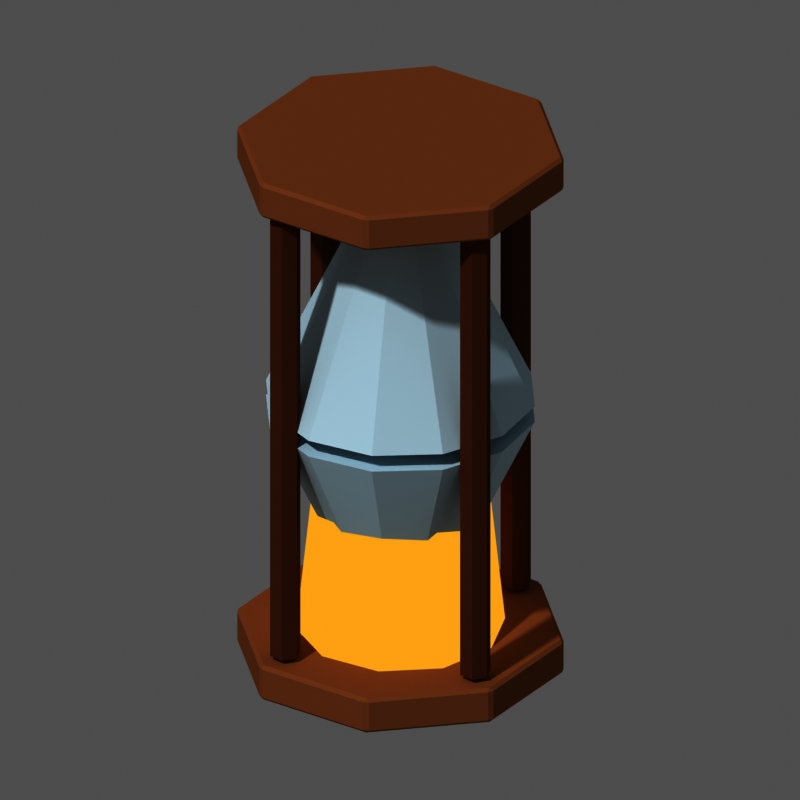 # Source: item_sablier.blend  (saved by Blender 5.3.31; exported with 4.5.12 LTS)
import bpy
from mathutils import Matrix  # noqa: F401  (used for matrix-valued properties, if any)

bpy.ops.wm.read_factory_settings(use_empty=True)
scene = bpy.context.scene
scene.name = 'Scene'

# ---- materials (node trees are filled in below, after node groups)
mat_m_a9744a = bpy.data.materials.new('m_a9744a')
mat_m_a9744a.diffuse_color = (0.3968, 0.1746, 0.06848, 1.0)
mat_m_7a4a30 = bpy.data.materials.new('m_7a4a30')
mat_m_7a4a30.diffuse_color = (0.1946, 0.06848, 0.02956, 1.0)
mat_m_cfe6f0 = bpy.data.materials.new('m_cfe6f0')
mat_m_cfe6f0.diffuse_color = (0.624, 0.7913, 0.8714, 1.0)
mat_m_ffcf4a_e = bpy.data.materials.new('m_ffcf4a_E')
mat_m_ffcf4a_e.diffuse_color = (1.0, 0.624, 0.06848, 1.0)

# ---- material node trees
mat_m_a9744a.use_nodes = True; mat_m_a9744a.node_tree.nodes.clear()
_N = mat_m_a9744a.node_tree.nodes; _L = mat_m_a9744a.node_tree.links
n0 = _N.new('ShaderNodeOutputMaterial'); n0.name = 'Material Output'; n0.location = (0, 0)
n1 = _N.new('ShaderNodeBsdfPrincipled'); n1.name = 'Principled BSDF'; n1.location = (0, 0)
n1.inputs[0].default_value = (0.3968, 0.1746, 0.06848, 1.0)
n1.inputs[2].default_value = 1.0
n1.inputs[10].default_value = 0.005
n1.inputs[13].default_value = 0.0
_L.new(n1.outputs[0], n0.inputs[0])
n0.is_active_output = True
mat_m_7a4a30.use_nodes = True; mat_m_7a4a30.node_tree.nodes.clear()
_N = mat_m_7a4a30.node_tree.nodes; _L = mat_m_7a4a30.node_tree.links
n0 = _N.new('ShaderNodeOutputMaterial'); n0.name = 'Material Output'; n0.location = (0, 0)
n1 = _N.new('ShaderNodeBsdfPrincipled'); n1.name = 'Principled BSDF'; n1.location = (0, 0)
n1.inputs[0].default_value = (0.1946, 0.06848, 0.02956, 1.0)
n1.inputs[2].default_value = 1.0
n1.inputs[10].default_value = 0.005
n1.inputs[13].default_value = 0.0
_L.new(n1.outputs[0], n0.inputs[0])
n0.is_active_output = True
mat_m_cfe6f0.use_nodes = True; mat_m_cfe6f0.node_tree.nodes.clear()
_N = mat_m_cfe6f0.node_tree.nodes; _L = mat_m_cfe6f0.node_tree.links
n0 = _N.new('ShaderNodeOutputMaterial'); n0.name = 'Material Output'; n0.location = (0, 0)
n1 = _N.new('ShaderNodeBsdfPrincipled'); n1.name = 'Principled BSDF'; n1.location = (0, 0)
n1.inputs[0].default_value = (0.624, 0.7913, 0.8714, 1.0)
n1.inputs[2].default_value = 1.0
n1.inputs[10].default_value = 0.005
n1.inputs[13].default_value = 0.0
_L.new(n1.outputs[0], n0.inputs[0])
n0.is_active_output = True
mat_m_ffcf4a_e.use_nodes = True; mat_m_ffcf4a_e.node_tree.nodes.clear()
_N = mat_m_ffcf4a_e.node_tree.nodes; _L = mat_m_ffcf4a_e.node_tree.links
n0 = _N.new('ShaderNodeOutputMaterial'); n0.name = 'Material Output'; n0.location = (0, 0)
n1 = _N.new('ShaderNodeEmission'); n1.name = 'Emission'; n1.location = (0, 0)
n1.inputs[0].default_value = (1.0, 0.624, 0.06848, 1.0)
_L.new(n1.outputs[0], n0.inputs[0])
n0.is_active_output = True

# ---- world
world_px_world = bpy.data.worlds.new('px_world'); scene.world = world_px_world
world_px_world.use_nodes = True; world_px_world.node_tree.nodes.clear()
_N = world_px_world.node_tree.nodes; _L = world_px_world.node_tree.links
n0 = _N.new('ShaderNodeBackground'); n0.name = 'Background'; n0.location = (-200, 100)
n0.inputs[0].default_value = (1.0, 1.0, 1.0, 1.0)
n0.inputs[1].default_value = 0.3
n1 = _N.new('ShaderNodeOutputWorld'); n1.name = 'World Output'; n1.location = (200, 100)
_L.new(n0.outputs[0], n1.inputs[0])
n1.is_active_output = True

# ---- cameras
cam_camera = bpy.data.cameras.new('Camera')
cam_camera.type = 'ORTHO'
cam_camera.clip_end = 200.0
cam_camera.ortho_scale = 4.541

# ---- lights
light_sun_001 = bpy.data.lights.new('Sun.001', 'SUN')
light_sun_001.angle = 0.05236
light_sun_001.energy = 2.3

# ---- meshes
me_cyl = bpy.data.meshes.new('cyl')
me_cyl.from_pydata([(0.0, 0.95, 5.96e-10), (0.0, 0.95, 0.22), (0.6718, 0.6718, 5.96e-10), (0.6718, 0.6718, 0.22), (0.95, 0.0, 5.96e-10), (0.95, 0.0, 0.22), (0.6718, -0.6718, 5.96e-10), (0.6718, -0.6718, 0.22), (0.0, -0.95, 5.96e-10), (0.0, -0.95, 0.22), (-0.6718, -0.6718, 5.96e-10), (-0.6718, -0.6718, 0.22), (-0.95, 0.0, 5.96e-10), (-0.95, 0.0, 0.22), (-0.6718, 0.6718, 5.96e-10), (-0.6718, 0.6718, 0.22)], [], [(0, 1, 3, 2), (2, 3, 5, 4), (4, 5, 7, 6), (6, 7, 9, 8), (8, 9, 11, 10), (10, 11, 13, 12), (3, 1, 15, 13, 11, 9, 7, 5), (12, 13, 15, 14), (14, 15, 1, 0), (0, 2, 4, 6, 8, 10, 12, 14)])
me_cyl.materials.append(mat_m_a9744a)
me_cyl.update()
me_cyl_001 = bpy.data.meshes.new('cyl.001')
me_cyl_001.from_pydata([(0.0, 0.95, 5.96e-10), (0.0, 0.95, 0.22), (0.6718, 0.6718, 5.96e-10), (0.6718, 0.6718, 0.22), (0.95, 0.0, 5.96e-10), (0.95, 0.0, 0.22), (0.6718, -0.6718, 5.96e-10), (0.6718, -0.6718, 0.22), (0.0, -0.95, 5.96e-10), (0.0, -0.95, 0.22), (-0.6718, -0.6718, 5.96e-10), (-0.6718, -0.6718, 0.22), (-0.95, 0.0, 5.96e-10), (-0.95, 0.0, 0.22), (-0.6718, 0.6718, 5.96e-10), (-0.6718, 0.6718, 0.22)], [], [(0, 1, 3, 2), (2, 3, 5, 4), (4, 5, 7, 6), (6, 7, 9, 8), (8, 9, 11, 10), (10, 11, 13, 12), (3, 1, 15, 13, 11, 9, 7, 5), (12, 13, 15, 14), (14, 15, 1, 0), (0, 2, 4, 6, 8, 10, 12, 14)])
me_cyl_001.materials.append(mat_m_a9744a)
me_cyl_001.update()
me_cyl_002 = bpy.data.meshes.new('cyl.002')
me_cyl_002.from_pydata([(0.0, 0.09, 0.0), (0.0, 0.09, 3.0), (0.07794, 0.045, 0.0), (0.07794, 0.045, 3.0), (0.07794, -0.045, 0.0), (0.07794, -0.045, 3.0), (0.0, -0.09, 0.0), (0.0, -0.09, 3.0), (-0.07794, -0.045, 0.0), (-0.07794, -0.045, 3.0), (-0.07794, 0.045, 0.0), (-0.07794, 0.045, 3.0)], [], [(0, 1, 3, 2), (2, 3, 5, 4), (4, 5, 7, 6), (6, 7, 9, 8), (3, 1, 11, 9, 7, 5), (8, 9, 11, 10), (10, 11, 1, 0), (0, 2, 4, 6, 8, 10)])
me_cyl_002.materials.append(mat_m_7a4a30)
me_cyl_002.update()
me_cyl_003 = bpy.data.meshes.new('cyl.003')
me_cyl_003.from_pydata([(0.0, 0.09, 0.0), (0.0, 0.09, 3.0), (0.07794, 0.045, 0.0), (0.07794, 0.045, 3.0), (0.07794, -0.045, 0.0), (0.07794, -0.045, 3.0), (0.0, -0.09, 0.0), (0.0, -0.09, 3.0), (-0.07794, -0.045, 0.0), (-0.07794, -0.045, 3.0), (-0.07794, 0.045, 0.0), (-0.07794, 0.045, 3.0)], [], [(0, 1, 3, 2), (2, 3, 5, 4), (4, 5, 7, 6), (6, 7, 9, 8), (3, 1, 11, 9, 7, 5), (8, 9, 11, 10), (10, 11, 1, 0), (0, 2, 4, 6, 8, 10)])
me_cyl_003.materials.append(mat_m_7a4a30)
me_cyl_003.update()
me_cyl_004 = bpy.data.meshes.new('cyl.004')
me_cyl_004.from_pydata([(0.0, 0.09, 0.0), (0.0, 0.09, 3.0), (0.07794, 0.045, 0.0), (0.07794, 0.045, 3.0), (0.07794, -0.045, 0.0), (0.07794, -0.045, 3.0), (0.0, -0.09, 0.0), (0.0, -0.09, 3.0), (-0.07794, -0.045, 0.0), (-0.07794, -0.045, 3.0), (-0.07794, 0.045, 0.0), (-0.07794, 0.045, 3.0)], [], [(0, 1, 3, 2), (2, 3, 5, 4), (4, 5, 7, 6), (6, 7, 9, 8), (3, 1, 11, 9, 7, 5), (8, 9, 11, 10), (10, 11, 1, 0), (0, 2, 4, 6, 8, 10)])
me_cyl_004.materials.append(mat_m_7a4a30)
me_cyl_004.update()
me_cyl_005 = bpy.data.meshes.new('cyl.005')
me_cyl_005.from_pydata([(0.0, 0.09, 0.0), (0.0, 0.09, 3.0), (0.07794, 0.045, 0.0), (0.07794, 0.045, 3.0), (0.07794, -0.045, 0.0), (0.07794, -0.045, 3.0), (0.0, -0.09, 0.0), (0.0, -0.09, 3.0), (-0.07794, -0.045, 0.0), (-0.07794, -0.045, 3.0), (-0.07794, 0.045, 0.0), (-0.07794, 0.045, 3.0)], [], [(0, 1, 3, 2), (2, 3, 5, 4), (4, 5, 7, 6), (6, 7, 9, 8), (3, 1, 11, 9, 7, 5), (8, 9, 11, 10), (10, 11, 1, 0), (0, 2, 4, 6, 8, 10)])
me_cyl_005.materials.append(mat_m_7a4a30)
me_cyl_005.update()
me_cyl_006 = bpy.data.meshes.new('cyl.006')
me_cyl_006.from_pydata([(0.0, 0.78, -2.384e-08), (0.0, 0.1, 1.45), (0.39, 0.6755, -2.384e-08), (0.05, 0.0866, 1.45), (0.6755, 0.39, -2.384e-08), (0.0866, 0.05, 1.45), (0.78, 0.0, -2.384e-08), (0.1, 0.0, 1.45), (0.6755, -0.39, -2.384e-08), (0.0866, -0.05, 1.45), (0.39, -0.6755, -2.384e-08), (0.05, -0.0866, 1.45), (0.0, -0.78, -2.384e-08), (0.0, -0.1, 1.45), (-0.39, -0.6755, -2.384e-08), (-0.05, -0.0866, 1.45), (-0.6755, -0.39, -2.384e-08), (-0.0866, -0.05, 1.45), (-0.78, 0.0, -2.384e-08), (-0.1, 0.0, 1.45), (-0.6755, 0.39, -2.384e-08), (-0.0866, 0.05, 1.45), (-0.39, 0.6755, -2.384e-08), (-0.05, 0.0866, 1.45)], [], [(0, 1, 3, 2), (2, 3, 5, 4), (4, 5, 7, 6), (6, 7, 9, 8), (8, 9, 11, 10), (10, 11, 13, 12), (12, 13, 15, 14), (14, 15, 17, 16), (16, 17, 19, 18), (18, 19, 21, 20), (3, 1, 23, 21, 19, 17, 15, 13, 11, 9, 7, 5), (20, 21, 23, 22), (22, 23, 1, 0), (0, 2, 4, 6, 8, 10, 12, 14, 16, 18, 20, 22)])
me_cyl_006.materials.append(mat_m_cfe6f0)
me_cyl_006.update()
me_cyl_007 = bpy.data.meshes.new('cyl.007')
me_cyl_007.from_pydata([(0.0, 0.78, -2.384e-08), (0.0, 0.1, 1.45), (0.39, 0.6755, -2.384e-08), (0.05, 0.0866, 1.45), (0.6755, 0.39, -2.384e-08), (0.0866, 0.05, 1.45), (0.78, 0.0, -2.384e-08), (0.1, 0.0, 1.45), (0.6755, -0.39, -2.384e-08), (0.0866, -0.05, 1.45), (0.39, -0.6755, -2.384e-08), (0.05, -0.0866, 1.45), (0.0, -0.78, -2.384e-08), (0.0, -0.1, 1.45), (-0.39, -0.6755, -2.384e-08), (-0.05, -0.0866, 1.45), (-0.6755, -0.39, -2.384e-08), (-0.0866, -0.05, 1.45), (-0.78, 0.0, -2.384e-08), (-0.1, 0.0, 1.45), (-0.6755, 0.39, -2.384e-08), (-0.0866, 0.05, 1.45), (-0.39, 0.6755, -2.384e-08), (-0.05, 0.0866, 1.45)], [], [(0, 1, 3, 2), (2, 3, 5, 4), (4, 5, 7, 6), (6, 7, 9, 8), (8, 9, 11, 10), (10, 11, 13, 12), (12, 13, 15, 14), (14, 15, 17, 16), (16, 17, 19, 18), (18, 19, 21, 20), (3, 1, 23, 21, 19, 17, 15, 13, 11, 9, 7, 5), (20, 21, 23, 22), (22, 23, 1, 0), (0, 2, 4, 6, 8, 10, 12, 14, 16, 18, 20, 22)])
me_cyl_007.materials.append(mat_m_cfe6f0)
me_cyl_007.update()
me_cyl_008 = bpy.data.meshes.new('cyl.008')
me_cyl_008.from_pydata([(0.0, 0.6, 5.96e-09), (0.0, 0.5, 0.95), (0.3527, 0.4854, 5.96e-09), (0.2939, 0.4045, 0.95), (0.5706, 0.1854, 5.96e-09), (0.4755, 0.1545, 0.95), (0.5706, -0.1854, 5.96e-09), (0.4755, -0.1545, 0.95), (0.3527, -0.4854, 5.96e-09), (0.2939, -0.4045, 0.95), (0.0, -0.6, 5.96e-09), (0.0, -0.5, 0.95), (-0.3527, -0.4854, 5.96e-09), (-0.2939, -0.4045, 0.95), (-0.5706, -0.1854, 5.96e-09), (-0.4755, -0.1545, 0.95), (-0.5706, 0.1854, 5.96e-09), (-0.4755, 0.1545, 0.95), (-0.3527, 0.4854, 5.96e-09), (-0.2939, 0.4045, 0.95)], [], [(0, 1, 3, 2), (2, 3, 5, 4), (4, 5, 7, 6), (6, 7, 9, 8), (8, 9, 11, 10), (10, 11, 13, 12), (12, 13, 15, 14), (14, 15, 17, 16), (3, 1, 19, 17, 15, 13, 11, 9, 7, 5), (16, 17, 19, 18), (18, 19, 1, 0), (0, 2, 4, 6, 8, 10, 12, 14, 16, 18)])
me_cyl_008.materials.append(mat_m_ffcf4a_e)
me_cyl_008.update()
me_cyl_009 = bpy.data.meshes.new('cyl.009')
me_cyl_009.from_pydata([(0.0, 0.45, -5.96e-09), (0.0, 0.05, 0.8), (0.2645, 0.3641, -5.96e-09), (0.02939, 0.04045, 0.8), (0.428, 0.1391, -5.96e-09), (0.04755, 0.01545, 0.8), (0.428, -0.1391, -5.96e-09), (0.04755, -0.01545, 0.8), (0.2645, -0.3641, -5.96e-09), (0.02939, -0.04045, 0.8), (0.0, -0.45, -5.96e-09), (0.0, -0.05, 0.8), (-0.2645, -0.3641, -5.96e-09), (-0.02939, -0.04045, 0.8), (-0.428, -0.1391, -5.96e-09), (-0.04755, -0.01545, 0.8), (-0.428, 0.1391, -5.96e-09), (-0.04755, 0.01545, 0.8), (-0.2645, 0.3641, -5.96e-09), (-0.02939, 0.04045, 0.8)], [], [(0, 1, 3, 2), (2, 3, 5, 4), (4, 5, 7, 6), (6, 7, 9, 8), (8, 9, 11, 10), (10, 11, 13, 12), (12, 13, 15, 14), (14, 15, 17, 16), (3, 1, 19, 17, 15, 13, 11, 9, 7, 5), (16, 17, 19, 18), (18, 19, 1, 0), (0, 2, 4, 6, 8, 10, 12, 14, 16, 18)])
me_cyl_009.materials.append(mat_m_ffcf4a_e)
me_cyl_009.update()
me_cyl_010 = bpy.data.meshes.new('cyl.010')
me_cyl_010.from_pydata([(0.0, 0.05, -2.98e-09), (0.0, 0.05, 0.4), (0.0433, 0.025, -2.98e-09), (0.0433, 0.025, 0.4), (0.0433, -0.025, -2.98e-09), (0.0433, -0.025, 0.4), (0.0, -0.05, -2.98e-09), (0.0, -0.05, 0.4), (-0.0433, -0.025, -2.98e-09), (-0.0433, -0.025, 0.4), (-0.0433, 0.025, -2.98e-09), (-0.0433, 0.025, 0.4)], [], [(0, 1, 3, 2), (2, 3, 5, 4), (4, 5, 7, 6), (6, 7, 9, 8), (3, 1, 11, 9, 7, 5), (8, 9, 11, 10), (10, 11, 1, 0), (0, 2, 4, 6, 8, 10)])
me_cyl_010.materials.append(mat_m_ffcf4a_e)
me_cyl_010.update()

# ---- objects
ob_item_sablier = bpy.data.objects.new('item_sablier', None)
ob_cyl = bpy.data.objects.new('cyl', me_cyl)
ob_cyl_001 = bpy.data.objects.new('cyl.001', me_cyl_001)
ob_cyl_002 = bpy.data.objects.new('cyl.002', me_cyl_002)
ob_cyl_003 = bpy.data.objects.new('cyl.003', me_cyl_003)
ob_cyl_004 = bpy.data.objects.new('cyl.004', me_cyl_004)
ob_cyl_005 = bpy.data.objects.new('cyl.005', me_cyl_005)
ob_cyl_006 = bpy.data.objects.new('cyl.006', me_cyl_006)
ob_cyl_007 = bpy.data.objects.new('cyl.007', me_cyl_007)
ob_cyl_008 = bpy.data.objects.new('cyl.008', me_cyl_008)
ob_cyl_009 = bpy.data.objects.new('cyl.009', me_cyl_009)
ob_cyl_010 = bpy.data.objects.new('cyl.010', me_cyl_010)
ob_camera = bpy.data.objects.new('Camera', cam_camera)
ob_sun = bpy.data.objects.new('Sun', light_sun_001)

# ---- transforms, parenting, visibility, modifiers, constraints
ob_item_sablier.location = (0.0, 0.0, 0.0)
ob_cyl.location = (0.0, 0.0, -1.65)
_m = ob_cyl.modifiers.new('bevel', 'BEVEL')
_m.width = 0.02
_m.width_pct = 0.02
ob_cyl_001.location = (0.0, 0.0, 1.45)
_m = ob_cyl_001.modifiers.new('bevel', 'BEVEL')
_m.width = 0.02
_m.width_pct = 0.02
ob_cyl_002.location = (0.5515, 0.5515, -1.4)
ob_cyl_003.location = (-0.5515, 0.5515, -1.4)
ob_cyl_004.location = (-0.5515, -0.5515, -1.4)
ob_cyl_005.location = (0.5515, -0.5515, -1.4)
ob_cyl_006.location = (0.0, 0.0, 0.05)
ob_cyl_007.location = (0.0, 0.0, -0.05)
ob_cyl_007.rotation_euler = (3.142, 0.0, 0.0)
ob_cyl_008.location = (0.0, 0.0, -1.45)
ob_cyl_009.location = (0.0, 0.0, 0.25)
ob_cyl_010.location = (0.0, 0.0, -0.3)
ob_camera.location = (11.01, -51.82, 28.18)
ob_camera.rotation_euler = (1.082, 1.507e-08, 0.2094)
ob_sun.location = (0.0, 0.0, 0.0)
ob_sun.rotation_euler = (0.7019, 4.515e-08, -0.4233)

# ---- collection membership
scene.collection.objects.link(ob_item_sablier)
scene.collection.objects.link(ob_cyl)
scene.collection.objects.link(ob_cyl_001)
scene.collection.objects.link(ob_cyl_002)
scene.collection.objects.link(ob_cyl_003)
scene.collection.objects.link(ob_cyl_004)
scene.collection.objects.link(ob_cyl_005)
scene.collection.objects.link(ob_cyl_006)
scene.collection.objects.link(ob_cyl_007)
scene.collection.objects.link(ob_cyl_008)
scene.collection.objects.link(ob_cyl_009)
scene.collection.objects.link(ob_cyl_010)
scene.collection.objects.link(ob_camera)
scene.collection.objects.link(ob_sun)

# ---- scene / render settings (as saved in the file)
scene.camera = ob_camera
scene.frame_start = 1; scene.frame_end = 250; scene.frame_set(1)
scene.render.engine = 'CYCLES'
scene.render.resolution_x = 144
scene.render.resolution_y = 144
scene.render.film_transparent = True
scene.render.bake_bias = 0.0
scene.render.bake_samples = 0
scene.render.compositor_device = 'GPU'
scene.cycles.use_denoising = False
scene.cycles.samples = 40
scene.cycles.seed = 1
scene.eevee.use_volume_custom_range = False
scene.eevee.fast_gi_thickness_near = 0.1
scene.eevee.fast_gi_thickness_far = 0.0
scene.eevee.ray_tracing_options.screen_trace_thickness = 0.1
scene.view_settings.view_transform = 'Raw'
bpy.context.view_layer.update()
